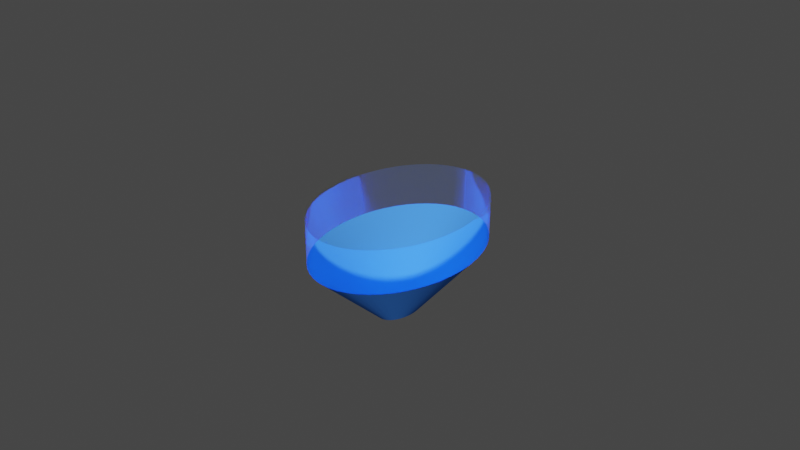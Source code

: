 # Source: Funnel.blend  (saved by Blender 2.80.75; exported with 4.5.12 LTS)
import bpy
from mathutils import Matrix  # noqa: F401  (used for matrix-valued properties, if any)

bpy.ops.wm.read_factory_settings(use_empty=True)
scene = bpy.context.scene
scene.name = 'Scene'

# ---- collections
col_collection = bpy.data.collections.new('Collection'); scene.collection.children.link(col_collection)

# ---- materials (node trees are filled in below, after node groups)
mat_material_002 = bpy.data.materials.new('Material.002')
mat_material_002.use_transparent_shadow = False
mat_material_001 = bpy.data.materials.new('Material.001')
mat_material_001.use_transparent_shadow = False

# ---- material node trees
mat_material_002.use_nodes = True; mat_material_002.node_tree.nodes.clear()
_N = mat_material_002.node_tree.nodes; _L = mat_material_002.node_tree.links
n0 = _N.new('ShaderNodeOutputMaterial'); n0.name = 'Material Output'; n0.location = (300, 300)
n1 = _N.new('ShaderNodeBsdfDiffuse'); n1.name = 'Diffuse BSDF'; n1.location = (10, 300)
n1.inputs[0].default_value = (0.07036, 0.2918, 1.0, 1.0)
_L.new(n1.outputs[0], n0.inputs[0])
n0.is_active_output = True
mat_material_001.use_nodes = True; mat_material_001.node_tree.nodes.clear()
_N = mat_material_001.node_tree.nodes; _L = mat_material_001.node_tree.links
n0 = _N.new('ShaderNodeOutputMaterial'); n0.name = 'Material Output'; n0.location = (300, 300)
n1 = _N.new('ShaderNodeBsdfGlass'); n1.name = 'Glass BSDF'; n1.location = (10, 300)
n1.distribution = 'GGX'
n1.inputs[0].default_value = (0.07036, 0.2918, 1.0, 1.0)
n1.inputs[2].default_value = 1.45
n2 = _N.new('ShaderNodeAddShader'); n2.name = 'Add Shader'; n2.location = (0, 0)
n3 = _N.new('ShaderNodeBsdfTransparent'); n3.name = 'Transparent BSDF'; n3.location = (0, 0)
_L.new(n1.outputs[0], n2.inputs[0])
_L.new(n3.outputs[0], n2.inputs[1])
_L.new(n2.outputs[0], n0.inputs[0])
n0.is_active_output = True

# ---- world
world_world = bpy.data.worlds.new('World'); scene.world = world_world
world_world.use_nodes = True; world_world.node_tree.nodes.clear()
_N = world_world.node_tree.nodes; _L = world_world.node_tree.links
n0 = _N.new('ShaderNodeOutputWorld'); n0.name = 'World Output'; n0.location = (300, 300)
n1 = _N.new('ShaderNodeBackground'); n1.name = 'Background'; n1.location = (10, 300)
n1.inputs[0].default_value = (0.05088, 0.05088, 0.05088, 1.0)
_L.new(n1.outputs[0], n0.inputs[0])
n0.is_active_output = True
world_world.color = (0.05088, 0.05088, 0.05088)
world_world.use_sun_shadow = False
world_world.sun_shadow_jitter_overblur = 0.0

# ---- meshes
me_beziercircle = bpy.data.meshes.new('BezierCircle')
me_beziercircle.from_pydata([(-2.665e-15, -0.9485, -0.32), (-1.589e-08, -0.2584, 0.02047), (-0.1357, -0.9399, -0.32), (-0.03068, -0.2561, 0.02047), (-0.2658, -0.9146, -0.32), (-0.0601, -0.2492, 0.02047), (-0.3892, -0.874, -0.32), (-0.08801, -0.2381, 0.02047), (-0.5046, -0.819, -0.32), (-0.1141, -0.2231, 0.02047), (-0.611, -0.7508, -0.32), (-0.1382, -0.2046, 0.02047), (-0.707, -0.6707, -0.32), (-0.1599, -0.1827, 0.02047), (-0.7916, -0.5796, -0.32), (-0.179, -0.1579, 0.02047), (-0.8634, -0.4787, -0.32), (-0.1953, -0.1304, 0.02047), (-0.9214, -0.3691, -0.32), (-0.2084, -0.1006, 0.02047), (-0.9643, -0.2521, -0.32), (-0.2181, -0.06869, 0.02047), (-0.9909, -0.1287, -0.32), (-0.2241, -0.03506, 0.02047), (-1.0, -9.545e-11, -0.32), (-0.2261, -5.896e-09, 0.02047), (-0.9909, 0.1287, -0.32), (-0.2241, 0.03506, 0.02047), (-0.9643, 0.2521, -0.32), (-0.2181, 0.06869, 0.02047), (-0.9214, 0.3691, -0.32), (-0.2084, 0.1006, 0.02047), (-0.8634, 0.4787, -0.32), (-0.1953, 0.1304, 0.02047), (-0.7916, 0.5796, -0.32), (-0.179, 0.1579, 0.02047), (-0.707, 0.6707, -0.32), (-0.1599, 0.1827, 0.02047), (-0.611, 0.7508, -0.32), (-0.1382, 0.2046, 0.02047), (-0.5046, 0.819, -0.32), (-0.1141, 0.2231, 0.02047), (-0.3892, 0.874, -0.32), (-0.08801, 0.2381, 0.02047), (-0.2658, 0.9146, -0.32), (-0.0601, 0.2492, 0.02047), (-0.1357, 0.9399, -0.32), (-0.03068, 0.2561, 0.02047), (-2.665e-15, 0.9485, -0.32), (-1.631e-08, 0.2584, 0.02047), (0.1357, 0.9399, -0.32), (0.03068, 0.2561, 0.02047), (0.2658, 0.9146, -0.32), (0.0601, 0.2492, 0.02047), (0.3892, 0.874, -0.32), (0.08801, 0.2381, 0.02047), (0.5046, 0.819, -0.32), (0.1141, 0.2231, 0.02047), (0.611, 0.7508, -0.32), (0.1382, 0.2046, 0.02047), (0.707, 0.6707, -0.32), (0.1599, 0.1827, 0.02047), (0.7916, 0.5796, -0.32), (0.179, 0.1579, 0.02047), (0.8634, 0.4787, -0.32), (0.1953, 0.1304, 0.02047), (0.9214, 0.3691, -0.32), (0.2084, 0.1006, 0.02047), (0.9643, 0.2521, -0.32), (0.2181, 0.06869, 0.02047), (0.9909, 0.1287, -0.32), (0.2241, 0.03506, 0.02047), (1.0, -9.545e-11, -0.32), (0.2261, -5.896e-09, 0.02047), (0.9909, -0.1287, -0.32), (0.2241, -0.03506, 0.02047), (0.9643, -0.2521, -0.32), (0.2181, -0.06869, 0.02047), (0.9214, -0.3691, -0.32), (0.2084, -0.1006, 0.02047), (0.8634, -0.4787, -0.32), (0.1953, -0.1304, 0.02047), (0.7916, -0.5796, -0.32), (0.179, -0.1579, 0.02047), (0.707, -0.6707, -0.32), (0.1599, -0.1827, 0.02047), (0.611, -0.7508, -0.32), (0.1382, -0.2046, 0.02047), (0.5046, -0.819, -0.32), (0.1141, -0.2231, 0.02047), (0.3892, -0.874, -0.32), (0.08801, -0.2381, 0.02047), (0.2658, -0.9146, -0.32), (0.0601, -0.2492, 0.02047), (0.1357, -0.9399, -0.32), (0.03068, -0.2561, 0.02047)], [], [(1, 3, 2, 0), (3, 5, 4, 2), (5, 7, 6, 4), (7, 9, 8, 6), (9, 11, 10, 8), (11, 13, 12, 10), (13, 15, 14, 12), (15, 17, 16, 14), (17, 19, 18, 16), (19, 21, 20, 18), (21, 23, 22, 20), (23, 25, 24, 22), (25, 27, 26, 24), (27, 29, 28, 26), (29, 31, 30, 28), (31, 33, 32, 30), (33, 35, 34, 32), (35, 37, 36, 34), (37, 39, 38, 36), (39, 41, 40, 38), (41, 43, 42, 40), (43, 45, 44, 42), (45, 47, 46, 44), (47, 49, 48, 46), (49, 51, 50, 48), (51, 53, 52, 50), (53, 55, 54, 52), (55, 57, 56, 54), (57, 59, 58, 56), (59, 61, 60, 58), (61, 63, 62, 60), (63, 65, 64, 62), (65, 67, 66, 64), (67, 69, 68, 66), (69, 71, 70, 68), (71, 73, 72, 70), (73, 75, 74, 72), (75, 77, 76, 74), (77, 79, 78, 76), (79, 81, 80, 78), (81, 83, 82, 80), (83, 85, 84, 82), (85, 87, 86, 84), (87, 89, 88, 86), (89, 91, 90, 88), (91, 93, 92, 90), (93, 95, 94, 92), (95, 1, 0, 94)])
me_beziercircle.polygons.foreach_set('use_smooth', [True] * 48)
me_beziercircle.materials.append(mat_material_002)
me_beziercircle.use_remesh_preserve_volume = False
me_beziercircle.use_remesh_preserve_attributes = False
me_beziercircle.use_mirror_vertex_groups = False
me_beziercircle.update()

# ---- curves / text
cu_beziercircle_001 = bpy.data.curves.new('BezierCircle.001', 'CURVE')
cu_beziercircle_001.dimensions = '3D'
_sp = cu_beziercircle_001.splines.new('BEZIER'); _sp.bezier_points.add(3)
_sp.bezier_points.foreach_set('co', [-1.0, 0.0, 0.0, 0.0, 1.0, 0.0, 1.0, 0.0, 0.0, 0.0, -1.0, 0.0])
_sp.bezier_points.foreach_set('handle_left', [-1.0, -0.5521, 0.0, -0.5521, 1.0, 0.0, 1.0, 0.5521, 0.0, 0.5521, -1.0, 0.0])
_sp.bezier_points.foreach_set('handle_right', [-1.0, 0.5521, 0.0, 0.5521, 1.0, 0.0, 1.0, -0.5521, 0.0, -0.5521, -1.0, 0.0])
for _p, _l, _r in zip(_sp.bezier_points, ['AUTO', 'AUTO', 'AUTO', 'AUTO'], ['AUTO', 'AUTO', 'AUTO', 'AUTO']): _p.handle_left_type = _l; _p.handle_right_type = _r
_sp.order_u = 0
_sp.order_v = 0
_sp.use_cyclic_u = True
cu_beziercircle_001.materials.append(mat_material_001)
cu_beziercircle_001.use_path = True
cu_beziercircle_001.use_path_clamp = True
cu_beziercircle_001.extrude = 0.11
cu_beziercircle_001.fill_mode = 'FULL'

# ---- objects
ob_beziercircle = bpy.data.objects.new('BezierCircle', me_beziercircle)
ob_beziercircle_001 = bpy.data.objects.new('BezierCircle.001', cu_beziercircle_001)

# ---- transforms, parenting, visibility, modifiers, constraints
ob_beziercircle.location = (0.8773, 0.0, 0.0605)
ob_beziercircle.rotation_euler = (-0.0, -3.143, -0.0)
ob_beziercircle.scale = (0.9225, 1.339, 2.504)
ob_beziercircle.lineart.crease_threshold = 0.0
ob_beziercircle_001.location = (0.8762, 0.0, 1.135)
ob_beziercircle_001.rotation_euler = (-0.0, -3.143, -0.0)
ob_beziercircle_001.scale = (0.9225, 1.269, 2.504)
ob_beziercircle_001.lineart.crease_threshold = 0.0

# ---- collection membership
col_collection.objects.link(ob_beziercircle)
col_collection.objects.link(ob_beziercircle_001)

# ---- scene / render settings (as saved in the file)
scene.frame_start = 1; scene.frame_end = 250; scene.frame_set(1)
scene.render.engine = 'BLENDER_EEVEE_NEXT'
scene.cycles.use_denoising = False
scene.cycles.samples = 128
scene.cycles.sampling_pattern = 'TABULATED_SOBOL'
scene.cycles.use_adaptive_sampling = False
scene.cycles.use_light_tree = False
scene.view_settings.view_transform = 'Filmic'
bpy.context.view_layer.update()

# ---- added for rendering (the .blend has no active camera and no usable light): camera, sun
cam_auto = bpy.data.cameras.new('AutoCamera')
cam_auto.lens = 50.0
cam_auto.sensor_width = 36.0
cam_auto.clip_end = 1000.0
ob_auto_camera = bpy.data.objects.new('AutoCamera', cam_auto)
scene.collection.objects.link(ob_auto_camera)
ob_auto_camera.location = (8.30983, -8.92035, 7.08228)
ob_auto_camera.rotation_euler = (1.09748, -7.21219e-08, 0.694738)
scene.camera = ob_auto_camera
light_auto_sun = bpy.data.lights.new('AutoSun', 'SUN')
light_auto_sun.energy = 3.0
light_auto_sun.angle = 0.0523599
ob_auto_sun = bpy.data.objects.new('AutoSun', light_auto_sun)
scene.collection.objects.link(ob_auto_sun)
ob_auto_sun.rotation_euler = (0.872665, 0.174533, 0.523599)
bpy.context.view_layer.update()
